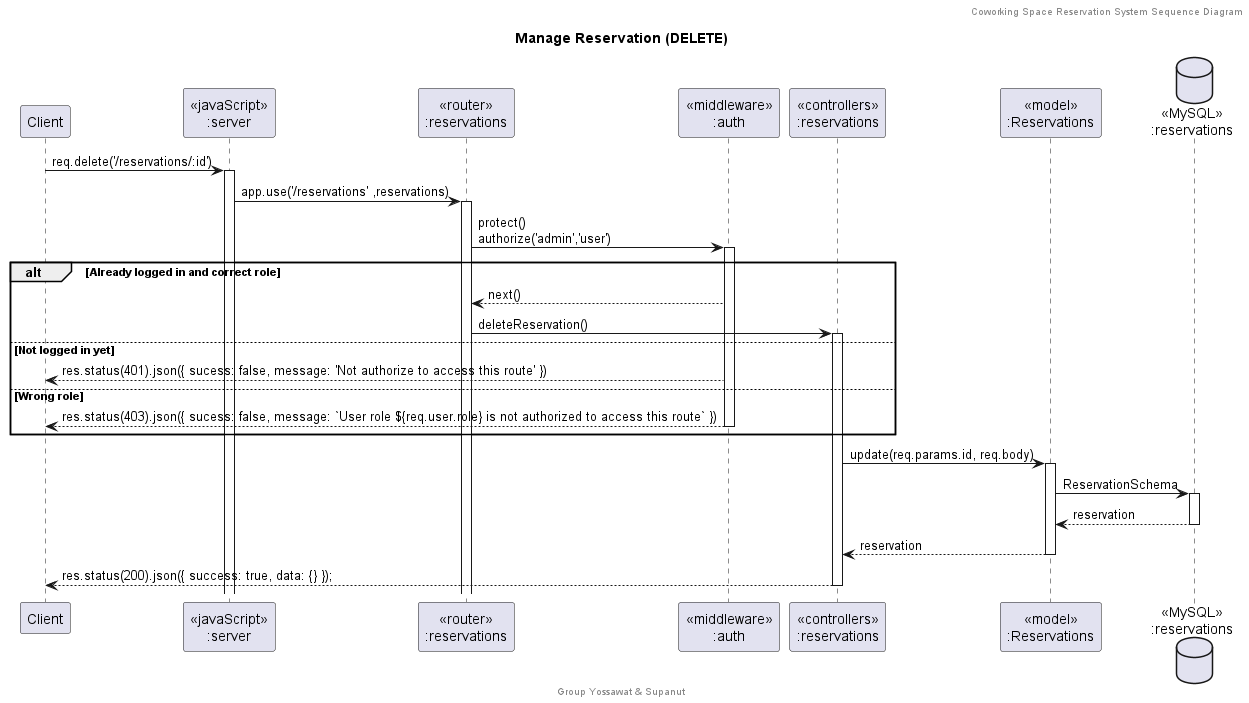

The diagram above was rendered by PlantUML. Its source (embedded in the PNG):
@startuml Manage Reservation (DELETE)

header Coworking Space Reservation System Sequence Diagram
footer Group Yossawat & Supanut
title "Manage Reservation (DELETE)"

participant "Client" as client
participant "<<javaScript>>\n:server" as server
participant "<<router>>\n:reservations" as routerReservations
participant "<<middleware>>\n:auth" as middleware
participant "<<controllers>>\n:reservations" as controllersReservations
participant "<<model>>\n:Reservations" as modelReservation
database "<<MySQL>>\n:reservations" as ReservationsDatabase

client -> server ++:req.delete('/reservations/:id')
server -> routerReservations ++:app.use('/reservations' ,reservations)
routerReservations -> middleware ++:protect()\nauthorize('admin','user')
alt Already logged in and correct role
    middleware --> routerReservations : next()
    routerReservations -> controllersReservations ++: deleteReservation()
else Not logged in yet
    middleware --> client : res.status(401).json({ sucess: false, message: 'Not authorize to access this route' })
else Wrong role
    middleware --> client --: res.status(403).json({ sucess: false, message: `User role ${req.user.role} is not authorized to access this route` })
end
controllersReservations -> modelReservation ++: update(req.params.id, req.body)
modelReservation -> ReservationsDatabase ++: ReservationSchema
ReservationsDatabase --> modelReservation --: reservation
controllersReservations <-- modelReservation --: reservation
controllersReservations --> client --: res.status(200).json({ success: true, data: {} });

@enduml